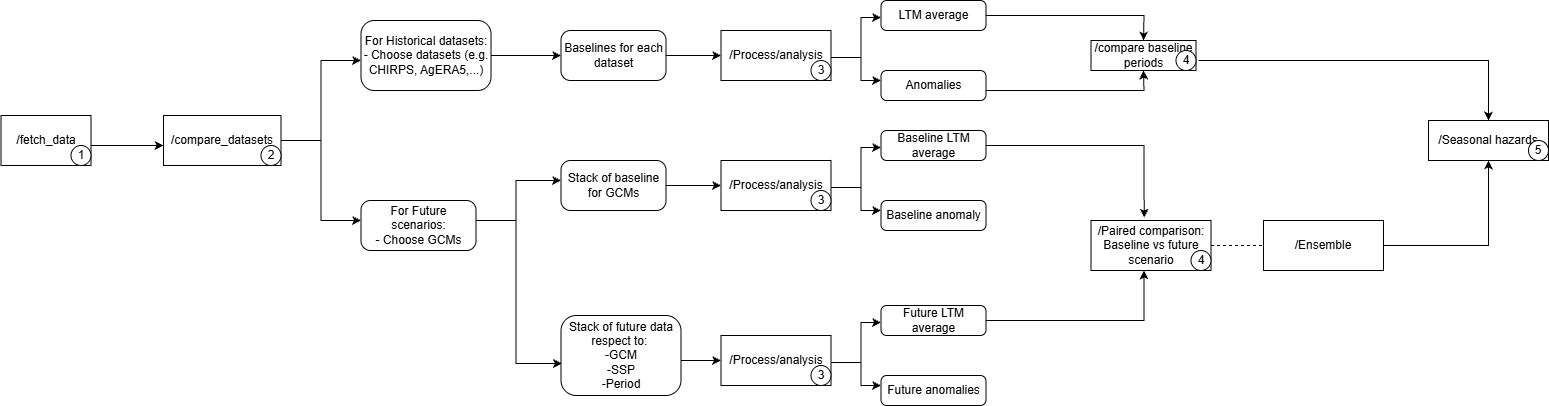

The diagram above was exported from draw.io. Its source (the exported page's mxGraphModel, read from the mxfile embedded in the PNG):
<mxGraphModel dx="928" dy="479" grid="1" gridSize="10" guides="1" tooltips="1" connect="1" arrows="1" fold="1" page="1" pageScale="1" pageWidth="850" pageHeight="1100" math="0" shadow="0">
  <root>
    <mxCell id="0" />
    <mxCell id="1" parent="0" />
    <mxCell id="CoyHUTNeZqvVmiXQT4M4-34" edge="1" parent="1" source="CoyHUTNeZqvVmiXQT4M4-60" style="edgeStyle=orthogonalEdgeStyle;rounded=0;orthogonalLoop=1;jettySize=auto;html=1;" target="CoyHUTNeZqvVmiXQT4M4-50" value="">
      <mxGeometry relative="1" as="geometry">
        <Array as="points">
          <mxPoint x="235" y="225" />
          <mxPoint x="235" y="225" />
        </Array>
        <mxPoint x="75" y="225" as="sourcePoint" />
      </mxGeometry>
    </mxCell>
    <mxCell id="CoyHUTNeZqvVmiXQT4M4-50" parent="1" style="rounded=0;whiteSpace=wrap;html=1;" value="&lt;font&gt;/compare_datasets&lt;/font&gt;" vertex="1">
      <mxGeometry height="50" width="117.5" x="285" y="195" as="geometry" />
    </mxCell>
    <mxCell id="CoyHUTNeZqvVmiXQT4M4-60" parent="1" style="rounded=0;whiteSpace=wrap;html=1;" value="&lt;font&gt;/fetch_data&lt;/font&gt;" vertex="1">
      <mxGeometry height="50" width="90" x="122.5" y="195" as="geometry" />
    </mxCell>
    <mxCell id="CoyHUTNeZqvVmiXQT4M4-64" parent="1" style="ellipse;whiteSpace=wrap;html=1;aspect=fixed;" value="1" vertex="1">
      <mxGeometry height="20" width="20" x="192.5" y="225" as="geometry" />
    </mxCell>
    <mxCell id="CoyHUTNeZqvVmiXQT4M4-65" parent="1" style="ellipse;whiteSpace=wrap;html=1;aspect=fixed;" value="2" vertex="1">
      <mxGeometry height="20" width="20" x="382.5" y="225" as="geometry" />
    </mxCell>
    <mxCell id="CoyHUTNeZqvVmiXQT4M4-67" edge="1" parent="1" source="CoyHUTNeZqvVmiXQT4M4-50" style="endArrow=none;html=1;rounded=0;exitX=1;exitY=0.5;exitDx=0;exitDy=0;" value="">
      <mxGeometry height="50" relative="1" width="50" as="geometry">
        <mxPoint x="582.5" y="220" as="sourcePoint" />
        <mxPoint x="442.5" y="220" as="targetPoint" />
      </mxGeometry>
    </mxCell>
    <mxCell id="CoyHUTNeZqvVmiXQT4M4-68" edge="1" parent="1" style="endArrow=classic;startArrow=classic;html=1;rounded=0;" value="">
      <mxGeometry height="50" relative="1" width="50" as="geometry">
        <Array as="points">
          <mxPoint x="442.5" y="300" />
          <mxPoint x="442.5" y="220" />
          <mxPoint x="442.5" y="140" />
        </Array>
        <mxPoint x="482.5" y="300" as="sourcePoint" />
        <mxPoint x="482.5" y="140" as="targetPoint" />
      </mxGeometry>
    </mxCell>
    <mxCell id="CoyHUTNeZqvVmiXQT4M4-69" parent="1" style="rounded=1;whiteSpace=wrap;html=1;arcSize=19;" value="&lt;font&gt;For Historical datasets:&lt;/font&gt;&lt;div&gt;&lt;font&gt;- Choose datasets (e.g. CHIRPS, AgERA5,...)&lt;/font&gt;&lt;/div&gt;" vertex="1">
      <mxGeometry height="70" width="130" x="482.5" y="100" as="geometry" />
    </mxCell>
    <mxCell id="CoyHUTNeZqvVmiXQT4M4-70" parent="1" style="rounded=1;whiteSpace=wrap;html=1;arcSize=19;" value="&lt;font&gt;For Future scenarios:&lt;/font&gt;&lt;div&gt;&lt;font&gt;- Choose GCMs&lt;/font&gt;&lt;/div&gt;" vertex="1">
      <mxGeometry height="50" width="115" x="482.5" y="280" as="geometry" />
    </mxCell>
    <mxCell id="CoyHUTNeZqvVmiXQT4M4-72" edge="1" parent="1" style="endArrow=none;html=1;rounded=0;exitX=1;exitY=0.5;exitDx=0;exitDy=0;" value="">
      <mxGeometry height="50" relative="1" width="50" as="geometry">
        <mxPoint x="597.5" y="300" as="sourcePoint" />
        <mxPoint x="637.5" y="300" as="targetPoint" />
      </mxGeometry>
    </mxCell>
    <mxCell id="CoyHUTNeZqvVmiXQT4M4-73" edge="1" parent="1" source="CoyHUTNeZqvVmiXQT4M4-75" style="endArrow=classic;startArrow=classic;html=1;rounded=0;exitX=0.008;exitY=0.6;exitDx=0;exitDy=0;exitPerimeter=0;" value="">
      <mxGeometry height="50" relative="1" width="50" as="geometry">
        <Array as="points">
          <mxPoint x="637.5" y="443" />
          <mxPoint x="637.5" y="300" />
          <mxPoint x="637.5" y="260" />
        </Array>
        <mxPoint x="682.5" y="340" as="sourcePoint" />
        <mxPoint x="682.5" y="260" as="targetPoint" />
      </mxGeometry>
    </mxCell>
    <mxCell id="CoyHUTNeZqvVmiXQT4M4-74" parent="1" style="rounded=1;whiteSpace=wrap;html=1;arcSize=19;" value="&lt;font&gt;Stack of baseline for GCMs&lt;/font&gt;" vertex="1">
      <mxGeometry height="50" width="105" x="682.5" y="240" as="geometry" />
    </mxCell>
    <mxCell id="CoyHUTNeZqvVmiXQT4M4-75" parent="1" style="rounded=1;whiteSpace=wrap;html=1;arcSize=19;" value="&lt;font&gt;Stack of future data respect to:&amp;nbsp;&lt;/font&gt;&lt;div&gt;&lt;font&gt;-GCM&lt;/font&gt;&lt;/div&gt;&lt;div&gt;&lt;font&gt;-SSP&lt;/font&gt;&lt;/div&gt;&lt;div&gt;&lt;font&gt;-Period&lt;/font&gt;&lt;/div&gt;" vertex="1">
      <mxGeometry height="80" width="120" x="682.5" y="395" as="geometry" />
    </mxCell>
    <mxCell id="CoyHUTNeZqvVmiXQT4M4-76" parent="1" style="rounded=1;whiteSpace=wrap;html=1;arcSize=19;" value="&lt;font&gt;Baselines for each dataset&lt;/font&gt;" vertex="1">
      <mxGeometry height="50" width="105" x="682.5" y="110" as="geometry" />
    </mxCell>
    <mxCell id="CoyHUTNeZqvVmiXQT4M4-77" edge="1" parent="1" source="CoyHUTNeZqvVmiXQT4M4-69" style="endArrow=classic;html=1;rounded=0;entryX=0;entryY=0.5;entryDx=0;entryDy=0;exitX=1;exitY=0.5;exitDx=0;exitDy=0;" target="CoyHUTNeZqvVmiXQT4M4-76" value="">
      <mxGeometry height="50" relative="1" width="50" as="geometry">
        <mxPoint x="542.5" y="220" as="sourcePoint" />
        <mxPoint x="592.5" y="170" as="targetPoint" />
      </mxGeometry>
    </mxCell>
    <mxCell id="CoyHUTNeZqvVmiXQT4M4-78" parent="1" style="rounded=1;whiteSpace=wrap;html=1;arcSize=0;" value="&lt;font&gt;/Process/analysis&lt;/font&gt;" vertex="1">
      <mxGeometry height="50" width="110" x="842.5" y="110" as="geometry" />
    </mxCell>
    <mxCell id="CoyHUTNeZqvVmiXQT4M4-79" parent="1" style="rounded=1;whiteSpace=wrap;html=1;arcSize=0;" value="/Process/analysis" vertex="1">
      <mxGeometry height="50" width="110" x="842.5" y="240" as="geometry" />
    </mxCell>
    <mxCell id="CoyHUTNeZqvVmiXQT4M4-80" parent="1" style="rounded=1;whiteSpace=wrap;html=1;arcSize=0;" value="/Process/analysis" vertex="1">
      <mxGeometry height="50" width="110" x="842.5" y="415" as="geometry" />
    </mxCell>
    <mxCell id="CoyHUTNeZqvVmiXQT4M4-81" edge="1" parent="1" source="CoyHUTNeZqvVmiXQT4M4-76" style="endArrow=classic;html=1;rounded=0;exitX=1;exitY=0.5;exitDx=0;exitDy=0;entryX=0;entryY=0.5;entryDx=0;entryDy=0;" target="CoyHUTNeZqvVmiXQT4M4-78" value="">
      <mxGeometry height="50" relative="1" width="50" as="geometry">
        <mxPoint x="902.5" y="220" as="sourcePoint" />
        <mxPoint x="952.5" y="170" as="targetPoint" />
      </mxGeometry>
    </mxCell>
    <mxCell id="CoyHUTNeZqvVmiXQT4M4-82" edge="1" parent="1" source="CoyHUTNeZqvVmiXQT4M4-74" style="endArrow=classic;html=1;rounded=0;exitX=1;exitY=0.5;exitDx=0;exitDy=0;entryX=0;entryY=0.5;entryDx=0;entryDy=0;" target="CoyHUTNeZqvVmiXQT4M4-79" value="">
      <mxGeometry height="50" relative="1" width="50" as="geometry">
        <mxPoint x="902.5" y="220" as="sourcePoint" />
        <mxPoint x="952.5" y="170" as="targetPoint" />
      </mxGeometry>
    </mxCell>
    <mxCell id="CoyHUTNeZqvVmiXQT4M4-84" edge="1" parent="1" style="endArrow=classic;html=1;rounded=0;entryX=0;entryY=0.5;entryDx=0;entryDy=0;" target="CoyHUTNeZqvVmiXQT4M4-80" value="">
      <mxGeometry height="50" relative="1" width="50" as="geometry">
        <mxPoint x="802.5" y="440" as="sourcePoint" />
        <mxPoint x="952.5" y="255" as="targetPoint" />
      </mxGeometry>
    </mxCell>
    <mxCell id="CoyHUTNeZqvVmiXQT4M4-85" parent="1" style="rounded=1;whiteSpace=wrap;html=1;arcSize=19;" value="&lt;font&gt;LTM average&lt;/font&gt;" vertex="1">
      <mxGeometry height="30" width="105" x="1002.5" y="80" as="geometry" />
    </mxCell>
    <mxCell id="CoyHUTNeZqvVmiXQT4M4-86" parent="1" style="rounded=1;whiteSpace=wrap;html=1;arcSize=19;" value="&lt;font&gt;Anomalies&lt;/font&gt;" vertex="1">
      <mxGeometry height="30" width="105" x="1002.5" y="150" as="geometry" />
    </mxCell>
    <mxCell id="CoyHUTNeZqvVmiXQT4M4-87" edge="1" parent="1" style="endArrow=none;html=1;rounded=0;exitX=1;exitY=0.5;exitDx=0;exitDy=0;" value="">
      <mxGeometry height="50" relative="1" width="50" as="geometry">
        <mxPoint x="952.5" y="137" as="sourcePoint" />
        <mxPoint x="982.5" y="137" as="targetPoint" />
      </mxGeometry>
    </mxCell>
    <mxCell id="CoyHUTNeZqvVmiXQT4M4-88" edge="1" parent="1" source="CoyHUTNeZqvVmiXQT4M4-86" style="endArrow=classic;startArrow=classic;html=1;rounded=0;exitX=0;exitY=0.333;exitDx=0;exitDy=0;exitPerimeter=0;" value="">
      <mxGeometry height="50" relative="1" width="50" as="geometry">
        <Array as="points">
          <mxPoint x="982.5" y="160" />
          <mxPoint x="982.5" y="137" />
          <mxPoint x="982.5" y="97" />
        </Array>
        <mxPoint x="1028.5" y="280" as="sourcePoint" />
        <mxPoint x="1002.5" y="97" as="targetPoint" />
      </mxGeometry>
    </mxCell>
    <mxCell id="CoyHUTNeZqvVmiXQT4M4-89" parent="1" style="rounded=1;whiteSpace=wrap;html=1;arcSize=19;" value="&lt;font&gt;Baseline LTM average&lt;/font&gt;" vertex="1">
      <mxGeometry height="30" width="105" x="1002.5" y="210" as="geometry" />
    </mxCell>
    <mxCell id="CoyHUTNeZqvVmiXQT4M4-90" parent="1" style="rounded=1;whiteSpace=wrap;html=1;arcSize=19;" value="&lt;font&gt;Baseline anomaly&lt;/font&gt;" vertex="1">
      <mxGeometry height="30" width="105" x="1002.5" y="280" as="geometry" />
    </mxCell>
    <mxCell id="CoyHUTNeZqvVmiXQT4M4-91" edge="1" parent="1" style="endArrow=none;html=1;rounded=0;exitX=1;exitY=0.5;exitDx=0;exitDy=0;" value="">
      <mxGeometry height="50" relative="1" width="50" as="geometry">
        <mxPoint x="952.5" y="267" as="sourcePoint" />
        <mxPoint x="982.5" y="267" as="targetPoint" />
      </mxGeometry>
    </mxCell>
    <mxCell id="CoyHUTNeZqvVmiXQT4M4-92" edge="1" parent="1" source="CoyHUTNeZqvVmiXQT4M4-90" style="endArrow=classic;startArrow=classic;html=1;rounded=0;exitX=0;exitY=0.333;exitDx=0;exitDy=0;exitPerimeter=0;" value="">
      <mxGeometry height="50" relative="1" width="50" as="geometry">
        <Array as="points">
          <mxPoint x="982.5" y="290" />
          <mxPoint x="982.5" y="267" />
          <mxPoint x="982.5" y="227" />
        </Array>
        <mxPoint x="1028.5" y="410" as="sourcePoint" />
        <mxPoint x="1002.5" y="227" as="targetPoint" />
      </mxGeometry>
    </mxCell>
    <mxCell id="CoyHUTNeZqvVmiXQT4M4-93" parent="1" style="rounded=1;whiteSpace=wrap;html=1;arcSize=19;" value="&lt;font&gt;Future LTM average&lt;/font&gt;" vertex="1">
      <mxGeometry height="30" width="105" x="1002.5" y="385" as="geometry" />
    </mxCell>
    <mxCell id="CoyHUTNeZqvVmiXQT4M4-94" parent="1" style="rounded=1;whiteSpace=wrap;html=1;arcSize=19;" value="&lt;font&gt;Future anomalies&lt;/font&gt;" vertex="1">
      <mxGeometry height="30" width="105" x="1002.5" y="455" as="geometry" />
    </mxCell>
    <mxCell id="CoyHUTNeZqvVmiXQT4M4-95" edge="1" parent="1" style="endArrow=none;html=1;rounded=0;exitX=1;exitY=0.5;exitDx=0;exitDy=0;" value="">
      <mxGeometry height="50" relative="1" width="50" as="geometry">
        <mxPoint x="952.5" y="442" as="sourcePoint" />
        <mxPoint x="982.5" y="442" as="targetPoint" />
      </mxGeometry>
    </mxCell>
    <mxCell id="CoyHUTNeZqvVmiXQT4M4-96" edge="1" parent="1" source="CoyHUTNeZqvVmiXQT4M4-94" style="endArrow=classic;startArrow=classic;html=1;rounded=0;exitX=0;exitY=0.333;exitDx=0;exitDy=0;exitPerimeter=0;" value="">
      <mxGeometry height="50" relative="1" width="50" as="geometry">
        <Array as="points">
          <mxPoint x="982.5" y="465" />
          <mxPoint x="982.5" y="442" />
          <mxPoint x="982.5" y="402" />
        </Array>
        <mxPoint x="1028.5" y="585" as="sourcePoint" />
        <mxPoint x="1002.5" y="402" as="targetPoint" />
      </mxGeometry>
    </mxCell>
    <mxCell id="CoyHUTNeZqvVmiXQT4M4-97" parent="1" style="rounded=0;whiteSpace=wrap;html=1;" value="&lt;font&gt;/compare baseline periods&lt;/font&gt;" vertex="1">
      <mxGeometry height="30" width="105" x="1212.5" y="120" as="geometry" />
    </mxCell>
    <mxCell id="CoyHUTNeZqvVmiXQT4M4-98" parent="1" style="rounded=0;whiteSpace=wrap;html=1;" value="&lt;font&gt;/Paired comparison: Baseline vs future scenario&lt;/font&gt;" vertex="1">
      <mxGeometry height="50" width="120" x="1212.5" y="300" as="geometry" />
    </mxCell>
    <mxCell id="CoyHUTNeZqvVmiXQT4M4-99" edge="1" parent="1" source="CoyHUTNeZqvVmiXQT4M4-85" style="endArrow=classic;html=1;rounded=0;exitX=1;exitY=0.5;exitDx=0;exitDy=0;entryX=0.5;entryY=0;entryDx=0;entryDy=0;" target="CoyHUTNeZqvVmiXQT4M4-97" value="">
      <mxGeometry height="50" relative="1" width="50" as="geometry">
        <Array as="points">
          <mxPoint x="1265.5" y="95" />
        </Array>
        <mxPoint x="1312.5" y="290" as="sourcePoint" />
        <mxPoint x="1272.5" y="95" as="targetPoint" />
      </mxGeometry>
    </mxCell>
    <mxCell id="CoyHUTNeZqvVmiXQT4M4-100" edge="1" parent="1" style="endArrow=classic;html=1;rounded=0;exitX=1;exitY=0.5;exitDx=0;exitDy=0;entryX=0.5;entryY=1;entryDx=0;entryDy=0;" target="CoyHUTNeZqvVmiXQT4M4-97" value="">
      <mxGeometry height="50" relative="1" width="50" as="geometry">
        <Array as="points">
          <mxPoint x="1265.5" y="170" />
        </Array>
        <mxPoint x="1107.5" y="170" as="sourcePoint" />
        <mxPoint x="1265.5" y="195" as="targetPoint" />
      </mxGeometry>
    </mxCell>
    <mxCell id="CoyHUTNeZqvVmiXQT4M4-101" edge="1" parent="1" style="endArrow=classic;html=1;rounded=0;exitX=1;exitY=0.5;exitDx=0;exitDy=0;entryX=0.442;entryY=1;entryDx=0;entryDy=0;entryPerimeter=0;" target="CoyHUTNeZqvVmiXQT4M4-98" value="">
      <mxGeometry height="50" relative="1" width="50" as="geometry">
        <Array as="points">
          <mxPoint x="1265.5" y="400" />
        </Array>
        <mxPoint x="1107.5" y="400" as="sourcePoint" />
        <mxPoint x="1265.5" y="425" as="targetPoint" />
      </mxGeometry>
    </mxCell>
    <mxCell id="CoyHUTNeZqvVmiXQT4M4-102" edge="1" parent="1" style="endArrow=classic;html=1;rounded=0;exitX=1;exitY=0.5;exitDx=0;exitDy=0;entryX=0.443;entryY=-0.058;entryDx=0;entryDy=0;entryPerimeter=0;" target="CoyHUTNeZqvVmiXQT4M4-98" value="">
      <mxGeometry height="50" relative="1" width="50" as="geometry">
        <Array as="points">
          <mxPoint x="1265.5" y="225" />
        </Array>
        <mxPoint x="1107.5" y="225" as="sourcePoint" />
        <mxPoint x="1262.5" y="290" as="targetPoint" />
      </mxGeometry>
    </mxCell>
    <mxCell id="CoyHUTNeZqvVmiXQT4M4-104" parent="1" style="rounded=0;whiteSpace=wrap;html=1;" value="&lt;font&gt;/Ensemble&lt;/font&gt;" vertex="1">
      <mxGeometry height="50" width="120" x="1385" y="300" as="geometry" />
    </mxCell>
    <mxCell id="CoyHUTNeZqvVmiXQT4M4-105" edge="1" parent="1" source="CoyHUTNeZqvVmiXQT4M4-98" style="endArrow=none;dashed=1;html=1;rounded=0;exitX=1;exitY=0.5;exitDx=0;exitDy=0;entryX=0;entryY=0.5;entryDx=0;entryDy=0;" target="CoyHUTNeZqvVmiXQT4M4-104" value="">
      <mxGeometry height="50" relative="1" width="50" as="geometry">
        <mxPoint x="1402.5" y="290" as="sourcePoint" />
        <mxPoint x="1452.5" y="240" as="targetPoint" />
      </mxGeometry>
    </mxCell>
    <mxCell id="CoyHUTNeZqvVmiXQT4M4-106" parent="1" style="ellipse;whiteSpace=wrap;html=1;aspect=fixed;" value="3" vertex="1">
      <mxGeometry height="20" width="20" x="932.5" y="140" as="geometry" />
    </mxCell>
    <mxCell id="CoyHUTNeZqvVmiXQT4M4-107" parent="1" style="ellipse;whiteSpace=wrap;html=1;aspect=fixed;" value="3" vertex="1">
      <mxGeometry height="20" width="20" x="932.5" y="270" as="geometry" />
    </mxCell>
    <mxCell id="CoyHUTNeZqvVmiXQT4M4-108" parent="1" style="ellipse;whiteSpace=wrap;html=1;aspect=fixed;" value="3" vertex="1">
      <mxGeometry height="20" width="20" x="932.5" y="445" as="geometry" />
    </mxCell>
    <mxCell id="CoyHUTNeZqvVmiXQT4M4-109" parent="1" style="ellipse;whiteSpace=wrap;html=1;aspect=fixed;" value="4" vertex="1">
      <mxGeometry height="20" width="20" x="1297.5" y="130" as="geometry" />
    </mxCell>
    <mxCell id="CoyHUTNeZqvVmiXQT4M4-110" parent="1" style="ellipse;whiteSpace=wrap;html=1;aspect=fixed;" value="4" vertex="1">
      <mxGeometry height="20" width="20" x="1312.5" y="330" as="geometry" />
    </mxCell>
    <mxCell id="23ugJh_xM-EarDPLergK-1" parent="1" style="rounded=0;whiteSpace=wrap;html=1;" value="&lt;font&gt;/Seasonal hazards&lt;/font&gt;" vertex="1">
      <mxGeometry height="40" width="120" x="1550" y="200" as="geometry" />
    </mxCell>
    <mxCell id="23ugJh_xM-EarDPLergK-2" edge="1" parent="1" source="CoyHUTNeZqvVmiXQT4M4-104" style="endArrow=classic;html=1;rounded=0;exitX=1;exitY=0.5;exitDx=0;exitDy=0;entryX=0.5;entryY=1;entryDx=0;entryDy=0;" target="23ugJh_xM-EarDPLergK-1" value="">
      <mxGeometry height="50" relative="1" width="50" as="geometry">
        <Array as="points">
          <mxPoint x="1610" y="325" />
        </Array>
        <mxPoint x="1380" y="280" as="sourcePoint" />
        <mxPoint x="1430" y="230" as="targetPoint" />
      </mxGeometry>
    </mxCell>
    <mxCell id="23ugJh_xM-EarDPLergK-3" edge="1" parent="1" style="endArrow=classic;html=1;rounded=0;entryX=0.5;entryY=0;entryDx=0;entryDy=0;" target="23ugJh_xM-EarDPLergK-1" value="">
      <mxGeometry height="50" relative="1" width="50" as="geometry">
        <Array as="points">
          <mxPoint x="1610" y="140" />
        </Array>
        <mxPoint x="1320" y="140" as="sourcePoint" />
        <mxPoint x="1430" y="230" as="targetPoint" />
      </mxGeometry>
    </mxCell>
    <mxCell id="23ugJh_xM-EarDPLergK-4" parent="1" style="ellipse;whiteSpace=wrap;html=1;aspect=fixed;" value="5" vertex="1">
      <mxGeometry height="20" width="20" x="1650" y="220" as="geometry" />
    </mxCell>
  </root>
</mxGraphModel>